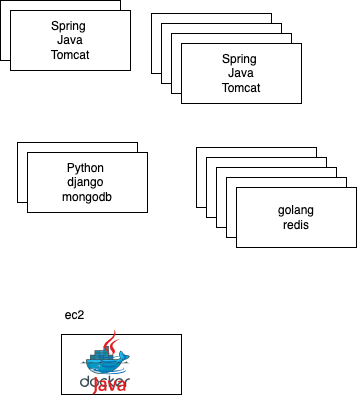

The diagram above was exported from draw.io. Its source (the exported page's mxGraphModel, read from the mxfile embedded in the PNG):
<mxGraphModel dx="463" dy="421" grid="0" gridSize="10" guides="1" tooltips="1" connect="1" arrows="1" fold="1" page="0" pageScale="1" pageWidth="827" pageHeight="1169" math="0" shadow="0">
  <root>
    <mxCell id="0" />
    <mxCell id="1" parent="0" />
    <mxCell id="2" value="Spring&amp;nbsp;&lt;br&gt;&amp;nbsp;Java&amp;nbsp;&lt;br&gt;Tomcat" style="rounded=0;whiteSpace=wrap;html=1;" vertex="1" parent="1">
      <mxGeometry x="226" y="200" width="120" height="60" as="geometry" />
    </mxCell>
    <mxCell id="3" value="Spring&amp;nbsp;&lt;br&gt;&amp;nbsp;Java&amp;nbsp;&lt;br&gt;Tomcat" style="rounded=0;whiteSpace=wrap;html=1;" vertex="1" parent="1">
      <mxGeometry x="377" y="213" width="120" height="60" as="geometry" />
    </mxCell>
    <mxCell id="4" value="Spring&amp;nbsp;&lt;br&gt;&amp;nbsp;Java&amp;nbsp;&lt;br&gt;Tomcat" style="rounded=0;whiteSpace=wrap;html=1;" vertex="1" parent="1">
      <mxGeometry x="236" y="210" width="120" height="60" as="geometry" />
    </mxCell>
    <mxCell id="5" value="Spring&amp;nbsp;&lt;br&gt;&amp;nbsp;Java&amp;nbsp;&lt;br&gt;Tomcat" style="rounded=0;whiteSpace=wrap;html=1;" vertex="1" parent="1">
      <mxGeometry x="387" y="223" width="120" height="60" as="geometry" />
    </mxCell>
    <mxCell id="6" value="Spring&amp;nbsp;&lt;br&gt;&amp;nbsp;Java&amp;nbsp;&lt;br&gt;Tomcat" style="rounded=0;whiteSpace=wrap;html=1;" vertex="1" parent="1">
      <mxGeometry x="397" y="233" width="120" height="60" as="geometry" />
    </mxCell>
    <mxCell id="7" value="Spring&amp;nbsp;&lt;br&gt;&amp;nbsp;Java&amp;nbsp;&lt;br&gt;Tomcat" style="rounded=0;whiteSpace=wrap;html=1;" vertex="1" parent="1">
      <mxGeometry x="407" y="243" width="120" height="60" as="geometry" />
    </mxCell>
    <mxCell id="8" value="Python&amp;nbsp;&lt;br&gt;django&amp;nbsp;&lt;br&gt;mongodb" style="rounded=0;whiteSpace=wrap;html=1;" vertex="1" parent="1">
      <mxGeometry x="243" y="342" width="120" height="60" as="geometry" />
    </mxCell>
    <mxCell id="9" value="Python&amp;nbsp;&lt;br&gt;django&amp;nbsp;&lt;br&gt;mongodb" style="rounded=0;whiteSpace=wrap;html=1;" vertex="1" parent="1">
      <mxGeometry x="253" y="352" width="120" height="60" as="geometry" />
    </mxCell>
    <mxCell id="10" value="golang&lt;br&gt;redis" style="rounded=0;whiteSpace=wrap;html=1;" vertex="1" parent="1">
      <mxGeometry x="422" y="347" width="120" height="60" as="geometry" />
    </mxCell>
    <mxCell id="11" value="golang&lt;br&gt;redis" style="rounded=0;whiteSpace=wrap;html=1;" vertex="1" parent="1">
      <mxGeometry x="432" y="357" width="120" height="60" as="geometry" />
    </mxCell>
    <mxCell id="12" value="golang&lt;br&gt;redis" style="rounded=0;whiteSpace=wrap;html=1;" vertex="1" parent="1">
      <mxGeometry x="442" y="367" width="120" height="60" as="geometry" />
    </mxCell>
    <mxCell id="13" value="golang&lt;br&gt;redis" style="rounded=0;whiteSpace=wrap;html=1;" vertex="1" parent="1">
      <mxGeometry x="452" y="377" width="120" height="60" as="geometry" />
    </mxCell>
    <mxCell id="14" value="golang&lt;br&gt;redis" style="rounded=0;whiteSpace=wrap;html=1;" vertex="1" parent="1">
      <mxGeometry x="462" y="387" width="120" height="60" as="geometry" />
    </mxCell>
    <mxCell id="15" value="" style="rounded=0;whiteSpace=wrap;html=1;" vertex="1" parent="1">
      <mxGeometry x="287" y="534" width="120" height="60" as="geometry" />
    </mxCell>
    <mxCell id="16" value="ec2" style="text;html=1;align=center;verticalAlign=middle;resizable=0;points=[];autosize=1;strokeColor=none;fillColor=none;" vertex="1" parent="1">
      <mxGeometry x="281" y="502" width="37" height="26" as="geometry" />
    </mxCell>
    <mxCell id="17" value="" style="sketch=0;aspect=fixed;html=1;points=[];align=center;image;fontSize=12;image=img/lib/mscae/Docker.svg;" vertex="1" parent="1">
      <mxGeometry x="306" y="546" width="50" height="41" as="geometry" />
    </mxCell>
    <mxCell id="18" value="" style="dashed=0;outlineConnect=0;html=1;align=center;labelPosition=center;verticalLabelPosition=bottom;verticalAlign=top;shape=mxgraph.weblogos.java" vertex="1" parent="1">
      <mxGeometry x="318" y="529" width="34.4" height="65" as="geometry" />
    </mxCell>
  </root>
</mxGraphModel>